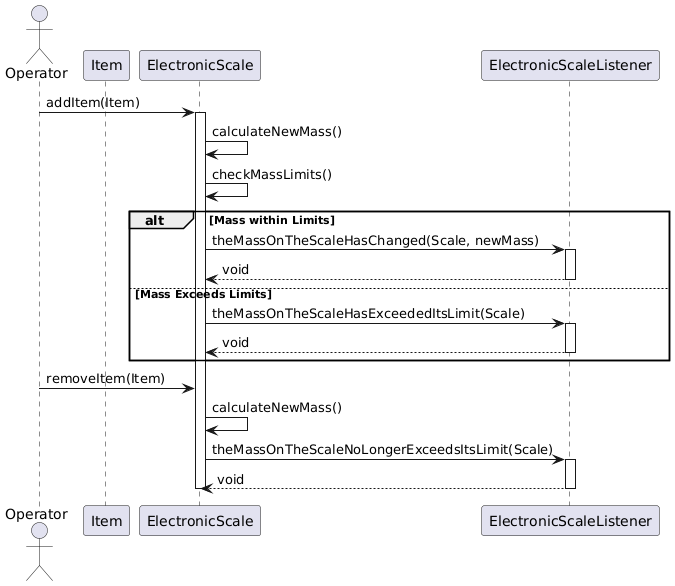

The diagram above was rendered by PlantUML. Its source (embedded in the PNG):
@startuml
actor Operator
participant "Item" as Item
participant "ElectronicScale" as Scale
participant "ElectronicScaleListener" as Listener

Operator -> Scale : addItem(Item)
activate Scale

Scale -> Scale : calculateNewMass()
Scale -> Scale : checkMassLimits()

alt Mass within Limits
    Scale -> Listener : theMassOnTheScaleHasChanged(Scale, newMass)
    activate Listener
    Listener --> Scale : void
    deactivate Listener
else Mass Exceeds Limits
    Scale -> Listener : theMassOnTheScaleHasExceededItsLimit(Scale)
    activate Listener
    Listener --> Scale : void
    deactivate Listener
end

Operator -> Scale : removeItem(Item)
Scale -> Scale : calculateNewMass()
Scale -> Listener : theMassOnTheScaleNoLongerExceedsItsLimit(Scale)
activate Listener
Listener --> Scale : void
deactivate Listener

deactivate Scale
@enduml